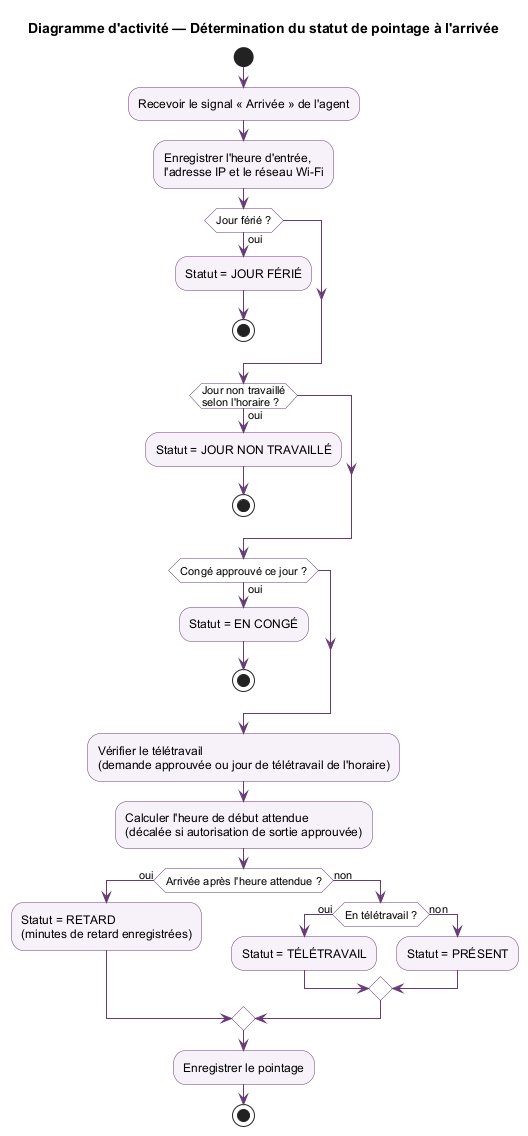

The diagram above was rendered by PlantUML. Its source (embedded in the PNG):
@startuml
skinparam shadowing false
skinparam defaultFontName Arial
skinparam ArrowColor #683B77
skinparam activity {
  BackgroundColor #F7F1FA
  BorderColor #683B77
  DiamondBackgroundColor #FFFFFF
  DiamondBorderColor #683B77
}
skinparam note {
  BackgroundColor #FFF8E1
  BorderColor #C9A227
}

title Diagramme d'activité — Détermination du statut de pointage à l'arrivée

start
:Recevoir le signal « Arrivée » de l'agent;
:Enregistrer l'heure d'entrée,
l'adresse IP et le réseau Wi-Fi;

if (Jour férié ?) then (oui)
  :Statut = JOUR FÉRIÉ;
  stop
endif

if (Jour non travaillé\nselon l'horaire ?) then (oui)
  :Statut = JOUR NON TRAVAILLÉ;
  stop
endif

if (Congé approuvé ce jour ?) then (oui)
  :Statut = EN CONGÉ;
  stop
endif

:Vérifier le télétravail
(demande approuvée ou jour de télétravail de l'horaire);
:Calculer l'heure de début attendue
(décalée si autorisation de sortie approuvée);

if (Arrivée après l'heure attendue ?) then (oui)
  :Statut = RETARD
  (minutes de retard enregistrées);
else (non)
  if (En télétravail ?) then (oui)
    :Statut = TÉLÉTRAVAIL;
  else (non)
    :Statut = PRÉSENT;
  endif
endif

:Enregistrer le pointage;
stop

@enduml